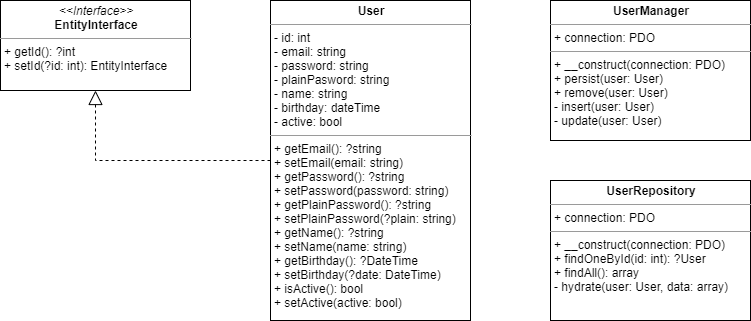

The diagram above was exported from draw.io. Its source (the exported page's mxGraphModel, read from the mxfile embedded in the PNG):
<mxGraphModel dx="1422" dy="802" grid="1" gridSize="10" guides="1" tooltips="1" connect="1" arrows="1" fold="1" page="1" pageScale="1" pageWidth="509" pageHeight="180" math="0" shadow="0">
  <root>
    <mxCell id="0" />
    <mxCell id="1" parent="0" />
    <mxCell id="rH7VO3_b-CvLoiHnjIQy-5" style="edgeStyle=orthogonalEdgeStyle;rounded=0;orthogonalLoop=1;jettySize=auto;html=1;endArrow=block;endFill=0;dashed=1;entryX=0.5;entryY=1;entryDx=0;entryDy=0;startSize=12;endSize=12;" edge="1" parent="1" source="rH7VO3_b-CvLoiHnjIQy-1" target="rH7VO3_b-CvLoiHnjIQy-2">
      <mxGeometry relative="1" as="geometry" />
    </mxCell>
    <mxCell id="rH7VO3_b-CvLoiHnjIQy-1" value="&lt;p style=&quot;margin: 0px ; margin-top: 4px ; text-align: center&quot;&gt;&lt;b&gt;User&lt;/b&gt;&lt;/p&gt;&lt;hr size=&quot;1&quot;&gt;&lt;p style=&quot;margin: 0px ; margin-left: 4px&quot;&gt;- id: int&lt;/p&gt;&lt;p style=&quot;margin: 0px ; margin-left: 4px&quot;&gt;- email: string&lt;/p&gt;&lt;p style=&quot;margin: 0px ; margin-left: 4px&quot;&gt;- password: string&lt;/p&gt;&lt;p style=&quot;margin: 0px ; margin-left: 4px&quot;&gt;- plainPasword: string&lt;/p&gt;&lt;p style=&quot;margin: 0px ; margin-left: 4px&quot;&gt;- name: string&lt;/p&gt;&lt;p style=&quot;margin: 0px ; margin-left: 4px&quot;&gt;- birthday: dateTime&lt;/p&gt;&lt;p style=&quot;margin: 0px ; margin-left: 4px&quot;&gt;- active: bool&lt;/p&gt;&lt;hr size=&quot;1&quot;&gt;&lt;p style=&quot;margin: 0px ; margin-left: 4px&quot;&gt;+ getEmail(): ?string&lt;/p&gt;&lt;p style=&quot;margin: 0px ; margin-left: 4px&quot;&gt;+ setEmail(email: string)&lt;/p&gt;&lt;p style=&quot;margin: 0px ; margin-left: 4px&quot;&gt;+ getPassword(): ?string&lt;/p&gt;&lt;p style=&quot;margin: 0px ; margin-left: 4px&quot;&gt;+ setPassword(password: string)&lt;/p&gt;&lt;p style=&quot;margin: 0px ; margin-left: 4px&quot;&gt;+ getPlainPassword(): ?string&lt;/p&gt;&lt;p style=&quot;margin: 0px ; margin-left: 4px&quot;&gt;+ setPlainPassword(?plain: string)&lt;/p&gt;&lt;p style=&quot;margin: 0px ; margin-left: 4px&quot;&gt;+ getName(): ?string&lt;/p&gt;&lt;p style=&quot;margin: 0px ; margin-left: 4px&quot;&gt;+ setName(name: string)&lt;/p&gt;&lt;p style=&quot;margin: 0px ; margin-left: 4px&quot;&gt;+ getBirthday(): ?DateTime&lt;/p&gt;&lt;p style=&quot;margin: 0px ; margin-left: 4px&quot;&gt;+ setBirthday(?date: DateTime)&lt;/p&gt;&lt;p style=&quot;margin: 0px ; margin-left: 4px&quot;&gt;+ isActive(): bool&lt;/p&gt;&lt;p style=&quot;margin: 0px ; margin-left: 4px&quot;&gt;+ setActive(active: bool)&lt;/p&gt;" style="verticalAlign=top;align=left;overflow=fill;fontSize=12;fontFamily=Helvetica;html=1;" vertex="1" parent="1">
      <mxGeometry x="280" y="10" width="200" height="320" as="geometry" />
    </mxCell>
    <mxCell id="rH7VO3_b-CvLoiHnjIQy-2" value="&lt;p style=&quot;margin: 0px ; margin-top: 4px ; text-align: center&quot;&gt;&lt;i&gt;&amp;lt;&amp;lt;Interface&amp;gt;&amp;gt;&lt;/i&gt;&lt;br&gt;&lt;b&gt;EntityInterface&lt;/b&gt;&lt;/p&gt;&lt;hr size=&quot;1&quot;&gt;&lt;p style=&quot;margin: 0px ; margin-left: 4px&quot;&gt;&lt;/p&gt;&lt;p style=&quot;margin: 0px ; margin-left: 4px&quot;&gt;+ getId(): ?int&lt;br&gt;+ setId(?id: int): EntityInterface&lt;/p&gt;" style="verticalAlign=top;align=left;overflow=fill;fontSize=12;fontFamily=Helvetica;html=1;" vertex="1" parent="1">
      <mxGeometry x="10" y="10" width="190" height="90" as="geometry" />
    </mxCell>
    <mxCell id="rH7VO3_b-CvLoiHnjIQy-3" value="&lt;p style=&quot;margin: 0px ; margin-top: 4px ; text-align: center&quot;&gt;&lt;b&gt;UserManager&lt;/b&gt;&lt;/p&gt;&lt;hr size=&quot;1&quot;&gt;&lt;p style=&quot;margin: 0px ; margin-left: 4px&quot;&gt;+ connection: PDO&lt;/p&gt;&lt;hr size=&quot;1&quot;&gt;&lt;p style=&quot;margin: 0px ; margin-left: 4px&quot;&gt;+ __construct(connection: PDO)&lt;/p&gt;&lt;p style=&quot;margin: 0px ; margin-left: 4px&quot;&gt;+ persist(user: User)&lt;/p&gt;&lt;p style=&quot;margin: 0px ; margin-left: 4px&quot;&gt;+ remove(user: User)&lt;/p&gt;&lt;p style=&quot;margin: 0px ; margin-left: 4px&quot;&gt;- insert(user: User)&lt;/p&gt;&lt;p style=&quot;margin: 0px ; margin-left: 4px&quot;&gt;- update(user: User)&lt;/p&gt;" style="verticalAlign=top;align=left;overflow=fill;fontSize=12;fontFamily=Helvetica;html=1;" vertex="1" parent="1">
      <mxGeometry x="560" y="10" width="200" height="140" as="geometry" />
    </mxCell>
    <mxCell id="rH7VO3_b-CvLoiHnjIQy-4" value="&lt;p style=&quot;margin: 0px ; margin-top: 4px ; text-align: center&quot;&gt;&lt;b&gt;UserRepository&lt;/b&gt;&lt;/p&gt;&lt;hr size=&quot;1&quot;&gt;&lt;p style=&quot;margin: 0px ; margin-left: 4px&quot;&gt;+ connection: PDO&lt;/p&gt;&lt;hr size=&quot;1&quot;&gt;&lt;p style=&quot;margin: 0px ; margin-left: 4px&quot;&gt;+ __construct(connection: PDO)&lt;/p&gt;&lt;p style=&quot;margin: 0px ; margin-left: 4px&quot;&gt;+ findOneById(id: int): ?User&lt;/p&gt;&lt;p style=&quot;margin: 0px ; margin-left: 4px&quot;&gt;+ findAll(): array&lt;/p&gt;&lt;p style=&quot;margin: 0px ; margin-left: 4px&quot;&gt;- hydrate(user: User, data: array)&lt;/p&gt;" style="verticalAlign=top;align=left;overflow=fill;fontSize=12;fontFamily=Helvetica;html=1;" vertex="1" parent="1">
      <mxGeometry x="560" y="190" width="200" height="140" as="geometry" />
    </mxCell>
  </root>
</mxGraphModel>